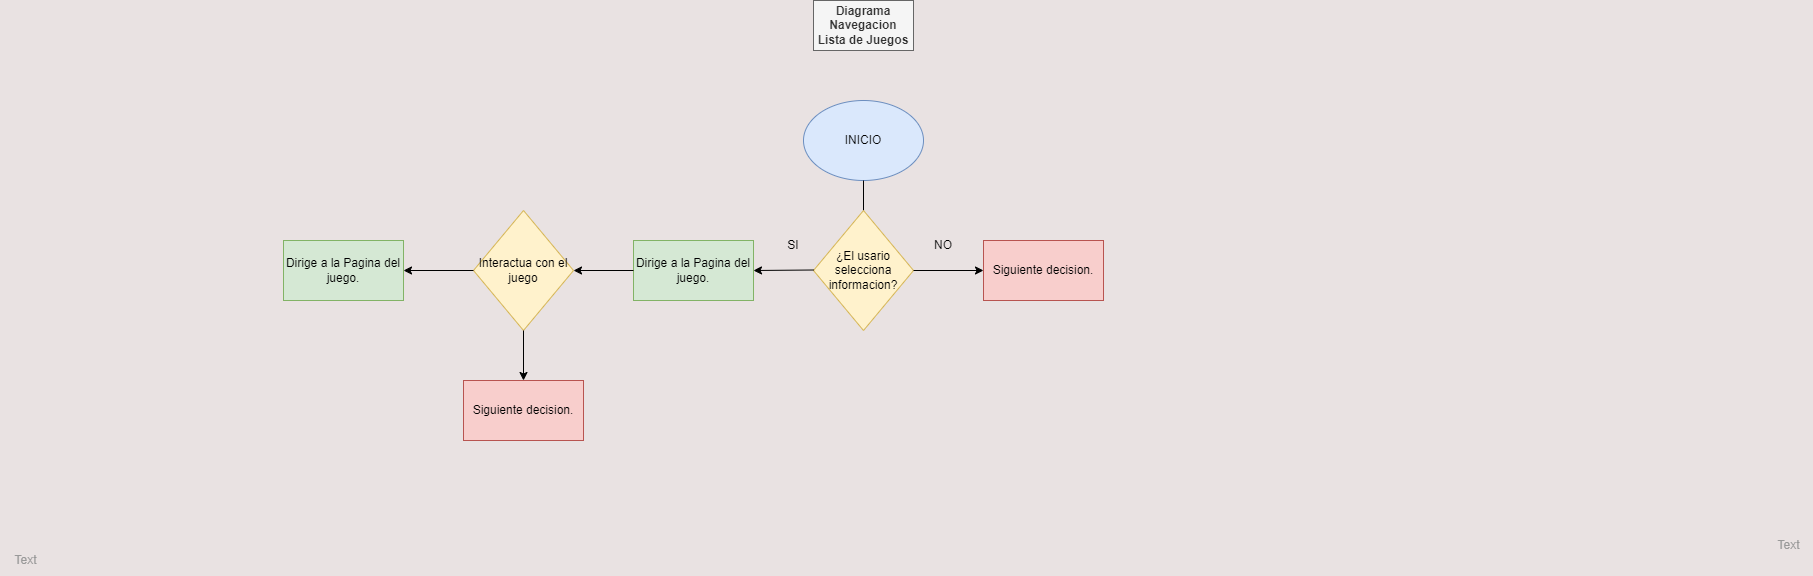

The diagram above was exported from draw.io. Its source (the exported page's mxGraphModel, read from the mxfile embedded in the PNG):
<mxGraphModel dx="2718" dy="923" grid="1" gridSize="10" guides="1" tooltips="1" connect="1" arrows="1" fold="1" page="1" pageScale="1" pageWidth="827" pageHeight="1169" background="#e9e2e2" math="0" shadow="0">
  <root>
    <mxCell id="0" />
    <mxCell id="1" parent="0" />
    <mxCell id="M1g4roW0oxIXp25g1tT9-1" value="INICIO" style="ellipse;whiteSpace=wrap;html=1;fillColor=#dae8fc;strokeColor=#6c8ebf;" vertex="1" parent="1">
      <mxGeometry x="340" y="140" width="120" height="80" as="geometry" />
    </mxCell>
    <mxCell id="M1g4roW0oxIXp25g1tT9-2" value="&lt;b&gt;Diagrama Navegacion Lista de Juegos&lt;/b&gt;" style="text;html=1;align=center;verticalAlign=middle;whiteSpace=wrap;rounded=0;fillColor=#f5f5f5;fontColor=#333333;strokeColor=#666666;" vertex="1" parent="1">
      <mxGeometry x="350" y="40" width="100" height="50" as="geometry" />
    </mxCell>
    <mxCell id="M1g4roW0oxIXp25g1tT9-3" value="" style="endArrow=classic;html=1;rounded=0;exitX=0.5;exitY=1;exitDx=0;exitDy=0;" edge="1" parent="1" source="M1g4roW0oxIXp25g1tT9-1">
      <mxGeometry width="50" height="50" relative="1" as="geometry">
        <mxPoint x="330" y="290" as="sourcePoint" />
        <mxPoint x="400" y="270" as="targetPoint" />
      </mxGeometry>
    </mxCell>
    <mxCell id="M1g4roW0oxIXp25g1tT9-4" value="¿El usario selecciona informacion?" style="rhombus;whiteSpace=wrap;html=1;fillColor=#fff2cc;strokeColor=#d6b656;" vertex="1" parent="1">
      <mxGeometry x="350" y="250" width="100" height="120" as="geometry" />
    </mxCell>
    <mxCell id="M1g4roW0oxIXp25g1tT9-5" value="" style="endArrow=classic;html=1;rounded=0;entryX=1;entryY=0.5;entryDx=0;entryDy=0;" edge="1" parent="1" target="M1g4roW0oxIXp25g1tT9-7">
      <mxGeometry width="50" height="50" relative="1" as="geometry">
        <mxPoint x="350" y="309.5" as="sourcePoint" />
        <mxPoint x="280" y="310" as="targetPoint" />
      </mxGeometry>
    </mxCell>
    <mxCell id="M1g4roW0oxIXp25g1tT9-7" value="Dirige a la Pagina del juego." style="rounded=0;whiteSpace=wrap;html=1;fillColor=#d5e8d4;strokeColor=#82b366;" vertex="1" parent="1">
      <mxGeometry x="170" y="280" width="120" height="60" as="geometry" />
    </mxCell>
    <mxCell id="M1g4roW0oxIXp25g1tT9-9" value="" style="endArrow=classic;html=1;rounded=0;entryX=0;entryY=0.5;entryDx=0;entryDy=0;" edge="1" parent="1" target="M1g4roW0oxIXp25g1tT9-10">
      <mxGeometry width="50" height="50" relative="1" as="geometry">
        <mxPoint x="450" y="310" as="sourcePoint" />
        <mxPoint x="510" y="310" as="targetPoint" />
      </mxGeometry>
    </mxCell>
    <mxCell id="M1g4roW0oxIXp25g1tT9-10" value="Siguiente decision." style="rounded=0;whiteSpace=wrap;html=1;fillColor=#f8cecc;strokeColor=#b85450;" vertex="1" parent="1">
      <mxGeometry x="520" y="280" width="120" height="60" as="geometry" />
    </mxCell>
    <mxCell id="M1g4roW0oxIXp25g1tT9-12" value="NO" style="text;html=1;align=center;verticalAlign=middle;whiteSpace=wrap;rounded=0;" vertex="1" parent="1">
      <mxGeometry x="450" y="270" width="60" height="30" as="geometry" />
    </mxCell>
    <mxCell id="M1g4roW0oxIXp25g1tT9-41" value="Text" style="text;html=1;align=center;verticalAlign=middle;resizable=0;points=[];autosize=1;strokeColor=none;fillColor=none;fontColor=#999999;" vertex="1" parent="1">
      <mxGeometry x="1300" y="570" width="50" height="30" as="geometry" />
    </mxCell>
    <mxCell id="M1g4roW0oxIXp25g1tT9-42" value="Text" style="text;html=1;align=center;verticalAlign=middle;resizable=0;points=[];autosize=1;strokeColor=none;fillColor=none;fontColor=#999999;" vertex="1" parent="1">
      <mxGeometry x="-463" y="585" width="50" height="30" as="geometry" />
    </mxCell>
    <mxCell id="M1g4roW0oxIXp25g1tT9-43" value="" style="endArrow=classic;html=1;rounded=0;exitX=0;exitY=0.5;exitDx=0;exitDy=0;" edge="1" parent="1" source="M1g4roW0oxIXp25g1tT9-7">
      <mxGeometry width="50" height="50" relative="1" as="geometry">
        <mxPoint x="100" y="310" as="sourcePoint" />
        <mxPoint x="110" y="310" as="targetPoint" />
      </mxGeometry>
    </mxCell>
    <mxCell id="M1g4roW0oxIXp25g1tT9-74" value="SI" style="text;html=1;align=center;verticalAlign=middle;whiteSpace=wrap;rounded=0;" vertex="1" parent="1">
      <mxGeometry x="300" y="270" width="60" height="30" as="geometry" />
    </mxCell>
    <mxCell id="M1g4roW0oxIXp25g1tT9-76" value="Interactua con el juego" style="rhombus;whiteSpace=wrap;html=1;fillColor=#fff2cc;strokeColor=#d6b656;" vertex="1" parent="1">
      <mxGeometry x="10" y="250" width="100" height="120" as="geometry" />
    </mxCell>
    <mxCell id="M1g4roW0oxIXp25g1tT9-77" value="" style="endArrow=classic;html=1;rounded=0;exitX=0;exitY=0.5;exitDx=0;exitDy=0;" edge="1" parent="1" source="M1g4roW0oxIXp25g1tT9-76">
      <mxGeometry width="50" height="50" relative="1" as="geometry">
        <mxPoint x="-30" y="310" as="sourcePoint" />
        <mxPoint x="-60" y="310" as="targetPoint" />
      </mxGeometry>
    </mxCell>
    <mxCell id="M1g4roW0oxIXp25g1tT9-78" value="" style="endArrow=classic;html=1;rounded=0;exitX=0.5;exitY=1;exitDx=0;exitDy=0;" edge="1" parent="1" source="M1g4roW0oxIXp25g1tT9-76">
      <mxGeometry width="50" height="50" relative="1" as="geometry">
        <mxPoint x="50" y="420" as="sourcePoint" />
        <mxPoint x="60" y="420" as="targetPoint" />
      </mxGeometry>
    </mxCell>
    <mxCell id="M1g4roW0oxIXp25g1tT9-80" value="Dirige a la Pagina del juego." style="rounded=0;whiteSpace=wrap;html=1;fillColor=#d5e8d4;strokeColor=#82b366;" vertex="1" parent="1">
      <mxGeometry x="-180" y="280" width="120" height="60" as="geometry" />
    </mxCell>
    <mxCell id="M1g4roW0oxIXp25g1tT9-81" value="Siguiente decision." style="rounded=0;whiteSpace=wrap;html=1;fillColor=#f8cecc;strokeColor=#b85450;" vertex="1" parent="1">
      <mxGeometry y="420" width="120" height="60" as="geometry" />
    </mxCell>
  </root>
</mxGraphModel>